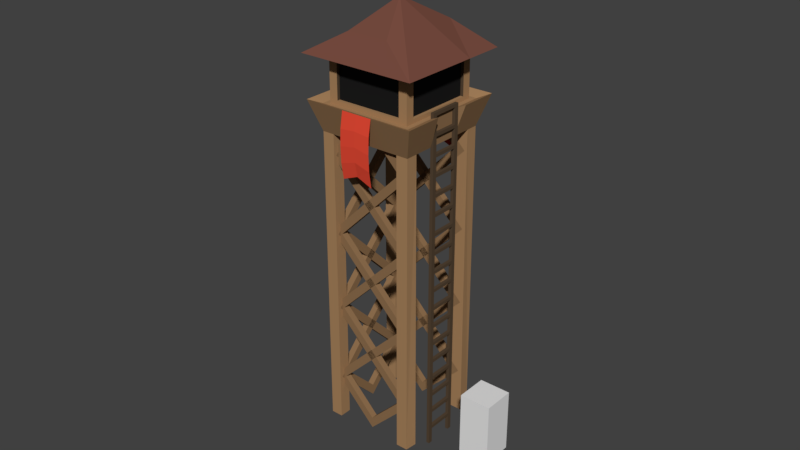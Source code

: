 # Source: Tower_Human_.blend  (saved by Blender 2.79.0; exported with 4.5.12 LTS)
import bpy
from mathutils import Matrix  # noqa: F401  (used for matrix-valued properties, if any)

bpy.ops.wm.read_factory_settings(use_empty=True)
scene = bpy.context.scene
scene.name = 'Scene'

# ---- collections
col_collection_1 = bpy.data.collections.new('Collection 1'); scene.collection.children.link(col_collection_1)

# ---- materials (node trees are filled in below, after node groups)
mat_emblem = bpy.data.materials.new('Emblem')
mat_emblem.alpha_threshold = 0.0
mat_emblem.use_transparent_shadow = False
mat_emblem.diffuse_color = (0.8, 0.06998, 0.03708, 1.0)
mat_emblem.roughness = 0.5
mat_emblem.specular_intensity = 0.0
mat_belt = bpy.data.materials.new('Belt')
mat_belt.alpha_threshold = 0.0
mat_belt.use_transparent_shadow = False
mat_belt.diffuse_color = (0.09084, 0.06018, 0.03625, 1.0)
mat_belt.roughness = 0.5
mat_belt.specular_intensity = 0.0
mat_straw_001 = bpy.data.materials.new('Straw.001')
mat_straw_001.alpha_threshold = 0.0
mat_straw_001.use_transparent_shadow = False
mat_straw_001.diffuse_color = (0.2738, 0.1596, 0.07777, 1.0)
mat_straw_001.roughness = 0.5
mat_straw_001.specular_intensity = 0.0
mat_straw = bpy.data.materials.new('Straw')
mat_straw.alpha_threshold = 0.0
mat_straw.use_transparent_shadow = False
mat_straw.diffuse_color = (0.3931, 0.2272, 0.1091, 1.0)
mat_straw.roughness = 0.5
mat_straw.specular_intensity = 0.0
mat_black = bpy.data.materials.new('Black')
mat_black.alpha_threshold = 0.0
mat_black.use_transparent_shadow = False
mat_black.diffuse_color = (0.01222, 0.01222, 0.01222, 1.0)
mat_black.roughness = 0.5
mat_black.specular_intensity = 0.0
mat_wood = bpy.data.materials.new('Wood')
mat_wood.alpha_threshold = 0.0
mat_wood.use_transparent_shadow = False
mat_wood.diffuse_color = (0.1845, 0.0719, 0.05061, 1.0)
mat_wood.roughness = 0.5
mat_wood.specular_intensity = 0.0

# ---- material node trees

# ---- world
world_world = bpy.data.worlds.new('World'); scene.world = world_world
world_world.color = (0.05088, 0.05088, 0.05088)
world_world.use_sun_shadow = False
world_world.sun_shadow_jitter_overblur = 0.0
world_world.cycles.sampling_method = 'MANUAL'

# ---- meshes
me_plane_006 = bpy.data.meshes.new('Plane.006')
me_plane_006.from_pydata([(0.5, -1.049, 0.06909), (-0.5, -1.049, 0.06909), (0.5, 0.9512, 0.06909), (-0.5, 0.9512, 0.06909), (1.445e-05, -0.8488, 0.06909), (1.445e-05, 0.9512, 0.06909), (0.5, 0.4512, -0.0147), (0.5, -0.04884, -0.03615), (0.5, -0.5488, -0.0147), (-0.5, -0.5488, -0.0147), (-0.5, -0.04884, -0.03615), (-0.5, 0.4512, -0.0147), (1.444e-05, -0.3988, -0.01918), (1.444e-05, 0.05116, -0.03615), (1.444e-05, 0.5012, -0.01918)], [], [(14, 11, 3, 5), (6, 14, 5, 2), (0, 4, 12, 8), (8, 12, 13, 7), (7, 13, 14, 6), (4, 1, 9, 12), (12, 9, 10, 13), (13, 10, 11, 14)])
me_plane_006.materials.append(mat_emblem)
me_plane_006.use_remesh_preserve_volume = False
me_plane_006.use_remesh_preserve_attributes = False
me_plane_006.use_mirror_vertex_groups = False
me_plane_006.update()
me_plane_005 = bpy.data.meshes.new('Plane.005')
me_plane_005.from_pydata([(-0.5, -1.049, -0.06909), (0.5, -1.049, -0.06909), (-0.5, 0.9512, -0.06909), (0.5, 0.9512, -0.06909), (-1.444e-05, -0.8488, -0.06909), (-1.444e-05, 0.9512, -0.06909), (-0.5, 0.4512, 0.0147), (-0.5, -0.04884, 0.03615), (-0.5, -0.5488, 0.0147), (0.5, -0.5488, 0.0147), (0.5, -0.04884, 0.03615), (0.5, 0.4512, 0.0147), (-1.444e-05, -0.3988, 0.01918), (-1.444e-05, 0.05116, 0.03615), (-1.444e-05, 0.5012, 0.01918)], [], [(14, 11, 3, 5), (6, 14, 5, 2), (0, 4, 12, 8), (8, 12, 13, 7), (7, 13, 14, 6), (4, 1, 9, 12), (12, 9, 10, 13), (13, 10, 11, 14)])
me_plane_005.materials.append(mat_emblem)
me_plane_005.use_remesh_preserve_volume = False
me_plane_005.use_remesh_preserve_attributes = False
me_plane_005.use_mirror_vertex_groups = False
me_plane_005.update()
me_cube_003 = bpy.data.meshes.new('Cube.003')
me_cube_003.from_pydata([(-1.0, -0.89, -1.0), (-1.0, -0.89, 1.0), (-1.0, 0.89, -1.0), (-1.0, 0.89, 1.0), (1.0, -0.89, -1.0), (1.0, -0.89, 1.0), (1.0, 0.89, -1.0), (1.0, 0.89, 1.0), (-1.0, 0.6675, -1.0), (-1.0, -0.6675, -1.0), (-1.0, -0.6675, 1.0), (-1.0, 0.6675, 1.0), (1.0, -0.6675, -1.0), (1.0, 0.6675, -1.0), (1.0, 0.6675, 1.0), (1.0, -0.6675, 1.0), (-1.0, -0.6675, -11.0), (-1.0, -0.89, -11.0), (1.0, 0.89, -11.0), (-1.0, 0.89, -11.0), (1.0, 0.6675, -11.0), (1.0, -0.89, -11.0), (-1.0, 0.6675, -11.0), (1.0, -0.6675, -11.0)], [], [(8, 11, 3, 2), (2, 3, 7, 6), (12, 15, 5, 4), (4, 5, 1, 0), (13, 8, 22, 20), (15, 10, 1, 5), (7, 3, 11, 14), (14, 11, 10, 15), (2, 6, 18, 19), (8, 13, 12, 9), (6, 7, 14, 13), (13, 14, 15, 12), (0, 1, 10, 9), (9, 10, 11, 8), (16, 23, 21, 17), (19, 18, 20, 22), (0, 9, 16, 17), (6, 13, 20, 18), (12, 4, 21, 23), (9, 12, 23, 16), (8, 2, 19, 22), (4, 0, 17, 21)])
me_cube_003.materials.append(mat_belt)
me_cube_003.use_remesh_preserve_volume = False
me_cube_003.use_remesh_preserve_attributes = False
me_cube_003.use_mirror_vertex_groups = False
me_cube_003.update()
me_plane_004 = bpy.data.meshes.new('Plane.004')
me_plane_004.from_pydata([(-1.0, -1.0, 0.0), (1.0, -1.0, 0.0), (-1.0, 1.0, 0.0), (1.0, 1.0, 0.0), (-0.75, -0.75, 0.0), (0.75, -0.75, 0.0), (-0.75, 0.75, 0.0), (0.75, 0.75, 0.0), (-1.0, 1.0, -0.2), (-1.0, -1.0, -0.2), (1.0, -1.0, -0.2), (1.0, 1.0, -0.2), (-0.75, 0.75, -0.2), (-0.75, -0.75, -0.2), (0.75, -0.75, -0.2), (0.75, 0.75, -0.2)], [], [(1, 5, 7, 3), (2, 6, 4, 0), (3, 7, 6, 2), (0, 4, 5, 1), (10, 11, 15, 14), (8, 9, 13, 12), (11, 8, 12, 15), (9, 10, 14, 13), (1, 3, 11, 10), (2, 0, 9, 8), (6, 7, 15, 12), (5, 4, 13, 14), (3, 2, 8, 11), (0, 1, 10, 9), (7, 5, 14, 15), (4, 6, 12, 13)])
me_plane_004.materials.append(mat_straw_001)
me_plane_004.use_remesh_preserve_volume = False
me_plane_004.use_remesh_preserve_attributes = False
me_plane_004.use_mirror_vertex_groups = False
me_plane_004.update()
me_plane_003 = bpy.data.meshes.new('Plane.003')
me_plane_003.from_pydata([(-1.0, -1.0, 0.0), (1.0, -1.0, 0.0), (-1.0, 1.0, 0.0), (1.0, 1.0, 0.0), (-0.75, -0.75, 0.0), (0.75, -0.75, 0.0), (-0.75, 0.75, 0.0), (0.75, 0.75, 0.0), (-1.0, 1.0, -0.2), (-1.0, -1.0, -0.2), (1.0, -1.0, -0.2), (1.0, 1.0, -0.2), (-0.75, 0.75, -0.2), (-0.75, -0.75, -0.2), (0.75, -0.75, -0.2), (0.75, 0.75, -0.2)], [], [(1, 5, 7, 3), (2, 6, 4, 0), (3, 7, 6, 2), (0, 4, 5, 1), (10, 11, 15, 14), (8, 9, 13, 12), (11, 8, 12, 15), (9, 10, 14, 13), (1, 3, 11, 10), (2, 0, 9, 8), (6, 7, 15, 12), (5, 4, 13, 14), (3, 2, 8, 11), (0, 1, 10, 9), (7, 5, 14, 15), (4, 6, 12, 13)])
me_plane_003.materials.append(mat_straw_001)
me_plane_003.use_remesh_preserve_volume = False
me_plane_003.use_remesh_preserve_attributes = False
me_plane_003.use_mirror_vertex_groups = False
me_plane_003.update()
me_plane_002 = bpy.data.meshes.new('Plane.002')
me_plane_002.from_pydata([(-1.0, -1.0, 0.0), (1.0, -1.0, 0.0), (-1.0, 1.0, 0.0), (1.0, 1.0, 0.0), (-0.75, -0.75, 0.0), (0.75, -0.75, 0.0), (-0.75, 0.75, 0.0), (0.75, 0.75, 0.0), (-1.0, 1.0, -0.2), (-1.0, -1.0, -0.2), (1.0, -1.0, -0.2), (1.0, 1.0, -0.2), (-0.75, 0.75, -0.2), (-0.75, -0.75, -0.2), (0.75, -0.75, -0.2), (0.75, 0.75, -0.2)], [], [(1, 5, 7, 3), (2, 6, 4, 0), (3, 7, 6, 2), (0, 4, 5, 1), (10, 11, 15, 14), (8, 9, 13, 12), (11, 8, 12, 15), (9, 10, 14, 13), (1, 3, 11, 10), (2, 0, 9, 8), (6, 7, 15, 12), (5, 4, 13, 14), (3, 2, 8, 11), (0, 1, 10, 9), (7, 5, 14, 15), (4, 6, 12, 13)])
me_plane_002.materials.append(mat_straw_001)
me_plane_002.use_remesh_preserve_volume = False
me_plane_002.use_remesh_preserve_attributes = False
me_plane_002.use_mirror_vertex_groups = False
me_plane_002.update()
me_cube = bpy.data.meshes.new('Cube')
me_cube.from_pydata([(-1.0, -1.0, -1.0), (-1.0, -1.0, 1.0), (-1.0, 1.0, -1.0), (-1.0, 1.0, 1.0), (1.0, -1.0, -1.0), (1.0, -1.0, 1.0), (1.0, 1.0, -1.0), (1.0, 1.0, 1.0)], [], [(0, 1, 3, 2), (2, 3, 7, 6), (6, 7, 5, 4), (4, 5, 1, 0), (2, 6, 4, 0), (7, 3, 1, 5)])
me_cube.use_remesh_preserve_volume = False
me_cube.use_remesh_preserve_attributes = False
me_cube.use_mirror_vertex_groups = False
me_cube.update()
me_plane_001 = bpy.data.meshes.new('Plane.001')
me_plane_001.from_pydata([(-1.0, -1.0, 0.0), (1.0, -1.0, 0.0), (-1.0, 1.0, 0.0), (1.0, 1.0, 0.0), (-1.0, 1.0, 6.333), (1.0, 1.0, 6.333), (1.0, -1.0, 6.333), (-1.0, -1.0, 6.333), (-0.75, 0.75, 0.0), (-0.75, -0.75, 0.0), (0.75, -0.75, 0.0), (0.75, 0.75, 0.0), (-0.75, 0.75, 6.333), (-0.75, -0.75, 6.333), (0.75, -0.75, 6.333), (0.75, 0.75, 6.333), (1.028, -0.75, 0.0), (1.028, 0.75, 0.0), (1.0, -0.75, 6.333), (1.0, 0.75, 6.333), (0.75, 1.0, 0.0), (-0.75, 1.0, 0.0), (0.75, 1.0, 6.333), (-0.75, 1.0, 6.333), (-1.0, 0.75, 0.0), (-1.0, -0.75, 0.0), (-1.0, 0.75, 6.333), (-1.0, -0.75, 6.333), (-0.75, -1.0, 0.0), (0.75, -1.0, 0.0), (-0.75, -1.0, 6.333), (0.75, -1.0, 6.333), (-1.2, 1.2, 6.966), (1.2, -1.2, 6.966), (1.2, 1.2, 6.966), (-1.2, -1.2, 6.966), (-1.25, -1.25, 7.845), (-1.25, 1.25, 7.845), (1.25, 1.25, 7.845), (1.25, -1.25, 7.845), (1.0, -1.0, 6.88), (-1.0, -1.0, 6.88), (-1.0, 1.0, 6.88), (1.0, 1.0, 6.88), (0.9, -0.9, 7.845), (-0.9, -0.9, 7.845), (-0.9, 0.9, 7.845), (0.9, 0.9, 7.845), (-0.9, -0.9, 6.88), (-0.9, 0.9, 6.88), (0.9, 0.9, 6.88), (0.9, -0.9, 6.88), (-0.4421, -0.8842, 8.319), (-0.4421, 0.8842, 8.319), (0.4421, 0.8842, 8.319), (0.4421, -0.8842, 8.319), (0.72, -0.9, 6.966), (0.72, -0.9, 7.845), (-0.72, -0.9, 7.845), (-0.72, -0.9, 6.966), (0.72, -0.8333, 6.966), (0.72, -0.8333, 7.845), (-0.72, -0.8333, 7.845), (-0.72, -0.8333, 6.966), (0.9, -0.72, 6.966), (0.9, -0.72, 7.845), (0.9, 0.72, 7.845), (0.9, 0.72, 6.966), (0.8333, -0.72, 6.966), (0.8333, -0.72, 7.845), (0.8333, 0.72, 7.845), (0.8333, 0.72, 6.966), (-0.72, 0.9, 7.845), (0.72, 0.9, 7.845), (-0.72, 0.9, 6.966), (0.72, 0.9, 6.966), (-0.72, 0.8333, 7.845), (0.72, 0.8333, 7.845), (-0.72, 0.8333, 6.966), (0.72, 0.8333, 6.966), (-0.9, -0.72, 7.845), (-0.9, 0.72, 7.845), (-0.9, -0.72, 6.966), (-0.9, 0.72, 6.966), (-0.8333, -0.72, 7.845), (-0.8333, 0.72, 7.845), (-0.8333, -0.72, 6.966), (-0.8333, 0.72, 6.966), (-1.0, -0.3333, 6.333), (-1.0, 0.3333, 6.333), (1.0, 0.3333, 6.333), (1.0, -0.3333, 6.333), (-1.2, -0.4, 6.966), (-1.2, 0.4, 6.966), (1.2, 0.4, 6.966), (1.2, -0.4, 6.966), (-1.25, -0.4167, 7.845), (-1.25, 0.4167, 7.845), (1.25, 0.4167, 7.845), (1.25, -0.4167, 7.845), (1.0, 0.3333, 6.88), (1.0, -0.3333, 6.88), (-1.0, -0.3333, 6.88), (-1.0, 0.3333, 6.88), (0.9, 0.3, 7.845), (0.9, -0.3, 7.845), (-0.9, -0.3, 7.845), (-0.9, 0.3, 7.845), (-0.9, -0.3, 6.88), (-0.9, 0.3, 6.88), (0.9, 0.3, 6.88), (0.9, -0.3, 6.88), (0.0, 0.0, 8.844), (0.9, 0.24, 7.845), (0.9, -0.24, 7.845), (0.9, 0.24, 6.966), (0.9, -0.24, 6.966), (0.8333, 0.24, 7.845), (0.8333, -0.24, 7.845), (0.8333, 0.24, 6.966), (0.8333, -0.24, 6.966), (-0.9, -0.24, 7.845), (-0.9, 0.24, 7.845), (-0.9, -0.24, 6.966), (-0.9, 0.24, 6.966), (-0.8333, -0.24, 7.845), (-0.8333, 0.24, 7.845), (-0.8333, -0.24, 6.966), (-0.8333, 0.24, 6.966)], [], [(45, 44, 39, 36), (26, 4, 2, 24), (19, 17, 3, 5), (1, 16, 18, 6), (13, 12, 15, 14), (9, 13, 30, 28), (15, 11, 17, 19), (13, 9, 25, 27), (23, 21, 2, 4), (14, 15, 19, 18), (10, 14, 18, 16), (7, 0, 28, 30), (22, 5, 3, 20), (11, 15, 22, 20), (12, 8, 21, 23), (15, 12, 23, 22), (12, 13, 27, 26), (8, 12, 26, 24), (1, 6, 31, 29), (27, 25, 0, 7), (14, 10, 29, 31), (13, 14, 31, 30), (88, 7, 35, 92), (90, 5, 34, 94), (7, 6, 33, 35), (5, 4, 32, 34), (96, 36, 52, 112), (106, 45, 36, 96), (47, 46, 37, 38), (104, 47, 38, 98), (94, 34, 43, 100), (34, 32, 42, 43), (92, 35, 41, 102), (35, 33, 40, 41), (105, 44, 65, 114), (49, 46, 72, 74), (107, 46, 81, 122), (51, 44, 57, 56), (41, 40, 51, 48), (102, 41, 48, 108), (43, 42, 49, 50), (100, 43, 50, 110), (112, 54, 53), (38, 37, 53, 54), (98, 38, 54, 112), (36, 39, 55, 52), (58, 59, 63, 62), (44, 45, 58, 57), (48, 51, 56, 59), (45, 48, 59, 58), (63, 60, 61, 62), (56, 57, 61, 60), (59, 56, 60, 63), (57, 58, 62, 61), (67, 66, 70, 71), (110, 50, 67, 115), (44, 51, 64, 65), (50, 47, 66, 67), (119, 71, 70, 117), (65, 64, 68, 69), (115, 67, 71, 119), (114, 65, 69, 118), (75, 74, 78, 79), (46, 47, 73, 72), (50, 49, 74, 75), (47, 50, 75, 73), (79, 78, 76, 77), (74, 72, 76, 78), (73, 75, 79, 77), (72, 73, 77, 76), (122, 81, 85, 126), (108, 48, 82, 123), (46, 49, 83, 81), (48, 45, 80, 82), (127, 86, 84, 125), (123, 82, 86, 127), (82, 80, 84, 86), (81, 83, 87, 85), (83, 124, 128, 87), (124, 123, 127, 128), (87, 128, 126, 85), (128, 127, 125, 126), (49, 109, 124, 83), (109, 108, 123, 124), (80, 121, 125, 84), (121, 122, 126, 125), (66, 113, 117, 70), (113, 114, 118, 117), (64, 116, 120, 68), (116, 115, 119, 120), (68, 120, 118, 69), (120, 119, 117, 118), (51, 111, 116, 64), (111, 110, 115, 116), (39, 99, 112, 55), (99, 98, 112), (52, 55, 112), (40, 101, 111, 51), (101, 100, 110, 111), (42, 103, 109, 49), (103, 102, 108, 109), (45, 106, 121, 80), (106, 107, 122, 121), (47, 104, 113, 66), (104, 105, 114, 113), (32, 93, 103, 42), (93, 92, 102, 103), (33, 95, 101, 40), (100, 90, 94), (44, 105, 99, 39), (105, 104, 98, 99), (46, 107, 97, 37), (107, 106, 96, 97), (37, 97, 112, 53), (97, 96, 112), (6, 91, 95, 33), (101, 95, 91), (4, 89, 93, 32), (89, 88, 92, 93), (90, 100, 101, 91)])
me_plane_001.polygons.foreach_set('material_index', [4, 0, 0, 0, 0, 0, 0, 0, 0, 0, 0, 0, 0, 0, 0, 0, 0, 0, 0, 0, 0, 0, 3, 3, 3, 3, 4, 4, 4, 4, 0, 0, 0, 0, 0, 0, 0, 0, 0, 0, 0, 0, 4, 4, 4, 4, 2, 0, 0, 0, 1, 2, 0, 0, 2, 0, 0, 0, 1, 2, 0, 0, 0, 0, 0, 0, 1, 2, 2, 0, 0, 0, 0, 0, 1, 0, 2, 2, 0, 0, 1, 1, 0, 0, 0, 0, 0, 0, 0, 0, 1, 1, 0, 0, 4, 4, 4, 0, 0, 0, 0, 0, 0, 0, 0, 0, 0, 0, 3, 4, 4, 4, 4, 4, 4, 3, 3, 3, 3, 3])
me_plane_001.materials.append(mat_straw)
me_plane_001.materials.append(mat_black)
me_plane_001.materials.append(mat_belt)
me_plane_001.materials.append(mat_straw_001)
me_plane_001.materials.append(mat_wood)
me_plane_001.use_remesh_preserve_volume = False
me_plane_001.use_remesh_preserve_attributes = False
me_plane_001.use_mirror_vertex_groups = False
me_plane_001.update()

# ---- objects
ob_banner_001 = bpy.data.objects.new('Banner.001', me_plane_006)
ob_banner = bpy.data.objects.new('Banner', me_plane_005)
ob_ladder = bpy.data.objects.new('Ladder', me_cube_003)
ob_supportbeams_002 = bpy.data.objects.new('SupportBeams.002', me_plane_004)
ob_supportbeams_001 = bpy.data.objects.new('SupportBeams.001', me_plane_003)
ob_supportbeams = bpy.data.objects.new('SupportBeams', me_plane_002)
ob_cube = bpy.data.objects.new('Cube', me_cube)
ob_plane_001 = bpy.data.objects.new('Plane.001', me_plane_001)

# ---- transforms, parenting, visibility, modifiers, constraints
ob_banner_001.location = (-1.444e-05, 1.864, 9.497)
ob_banner_001.rotation_euler = (1.571, -0.0, 0.0)
ob_banner_001.lineart.crease_threshold = 0.0
ob_banner.location = (1.444e-05, -1.869, 9.497)
ob_banner.rotation_euler = (1.571, -0.0, 0.0)
ob_banner.lineart.crease_threshold = 0.0
ob_ladder.location = (1.55, -2.98e-08, 10.45)
ob_ladder.scale = (0.05, 0.6, 0.05)
ob_ladder.lineart.crease_threshold = 0.0
_m = ob_ladder.modifiers.new('Array', 'ARRAY')
_m.count = 18
_m.use_constant_offset = True
_m.constant_offset_displace = (0.0, 0.0, -12.0)
_m.use_relative_offset = False
ob_supportbeams_002.location = (-1.125, 4.768e-07, 1.414)
ob_supportbeams_002.rotation_euler = (1.571, 0.7854, 1.571)
ob_supportbeams_002.lineart.crease_threshold = 0.0
_m = ob_supportbeams_002.modifiers.new('Array', 'ARRAY')
_m.count = 4
_m.use_constant_offset = True
_m.constant_offset_displace = (-1.75, 1.75, 0.0)
_m.use_relative_offset = False
_m.relative_offset_displace = (3.5, 3.5, 3.5)
ob_supportbeams_001.location = (0.0, 1.125, 1.414)
ob_supportbeams_001.rotation_euler = (1.571, 0.7854, 0.0)
ob_supportbeams_001.lineart.crease_threshold = 0.0
_m = ob_supportbeams_001.modifiers.new('Array', 'ARRAY')
_m.count = 4
_m.use_constant_offset = True
_m.constant_offset_displace = (-1.75, 1.75, 0.0)
_m.use_relative_offset = False
_m.relative_offset_displace = (3.5, 3.5, 3.5)
ob_supportbeams.location = (0.0, -1.325, 1.414)
ob_supportbeams.rotation_euler = (1.571, 0.7854, 0.0)
ob_supportbeams.lineart.crease_threshold = 0.0
_m = ob_supportbeams.modifiers.new('Array', 'ARRAY')
_m.count = 4
_m.use_constant_offset = True
_m.constant_offset_displace = (-1.75, 1.75, 0.0)
_m.use_relative_offset = False
_m.relative_offset_displace = (3.5, 3.5, 3.5)
ob_cube.location = (3.232, 0.0, 1.0)
ob_cube.scale = (0.5, 0.5, 1.0)
ob_cube.lineart.crease_threshold = 0.0
ob_plane_001.location = (0.0, 0.0, 0.0)
ob_plane_001.scale = (1.5, 1.5, 1.5)
ob_plane_001.lineart.crease_threshold = 0.0

# ---- collection membership
col_collection_1.objects.link(ob_banner_001)
col_collection_1.objects.link(ob_banner)
col_collection_1.objects.link(ob_ladder)
col_collection_1.objects.link(ob_supportbeams_002)
col_collection_1.objects.link(ob_supportbeams_001)
col_collection_1.objects.link(ob_supportbeams)
col_collection_1.objects.link(ob_cube)
col_collection_1.objects.link(ob_plane_001)

# ---- scene / render settings (as saved in the file)
scene.frame_start = 0; scene.frame_end = 39; scene.frame_set(17)
scene.render.engine = 'BLENDER_EEVEE_NEXT'
scene.render.resolution_percentage = 50
scene.render.dither_intensity = 0.0
scene.cycles.use_denoising = False
scene.cycles.samples = 128
scene.cycles.sampling_pattern = 'TABULATED_SOBOL'
scene.cycles.light_sampling_threshold = 0.0
scene.cycles.use_adaptive_sampling = False
scene.cycles.use_light_tree = False
scene.cycles.blur_glossy = 0.0
scene.cycles.sample_clamp_indirect = 0.0
scene.view_settings.view_transform = 'Standard'
bpy.context.view_layer.update()

# ---- added for rendering (the .blend has no active camera and no usable light): camera, sun
cam_auto = bpy.data.cameras.new('AutoCamera')
cam_auto.lens = 50.0
cam_auto.sensor_width = 36.0
cam_auto.clip_end = 1000.0
ob_auto_camera = bpy.data.objects.new('AutoCamera', cam_auto)
scene.collection.objects.link(ob_auto_camera)
ob_auto_camera.location = (18.3732, -22.0478, 21.1812)
ob_auto_camera.rotation_euler = (1.09748, -7.21219e-08, 0.694738)
scene.camera = ob_auto_camera
light_auto_sun = bpy.data.lights.new('AutoSun', 'SUN')
light_auto_sun.energy = 3.0
light_auto_sun.angle = 0.0523599
ob_auto_sun = bpy.data.objects.new('AutoSun', light_auto_sun)
scene.collection.objects.link(ob_auto_sun)
ob_auto_sun.rotation_euler = (0.872665, 0.174533, 0.523599)
bpy.context.view_layer.update()
